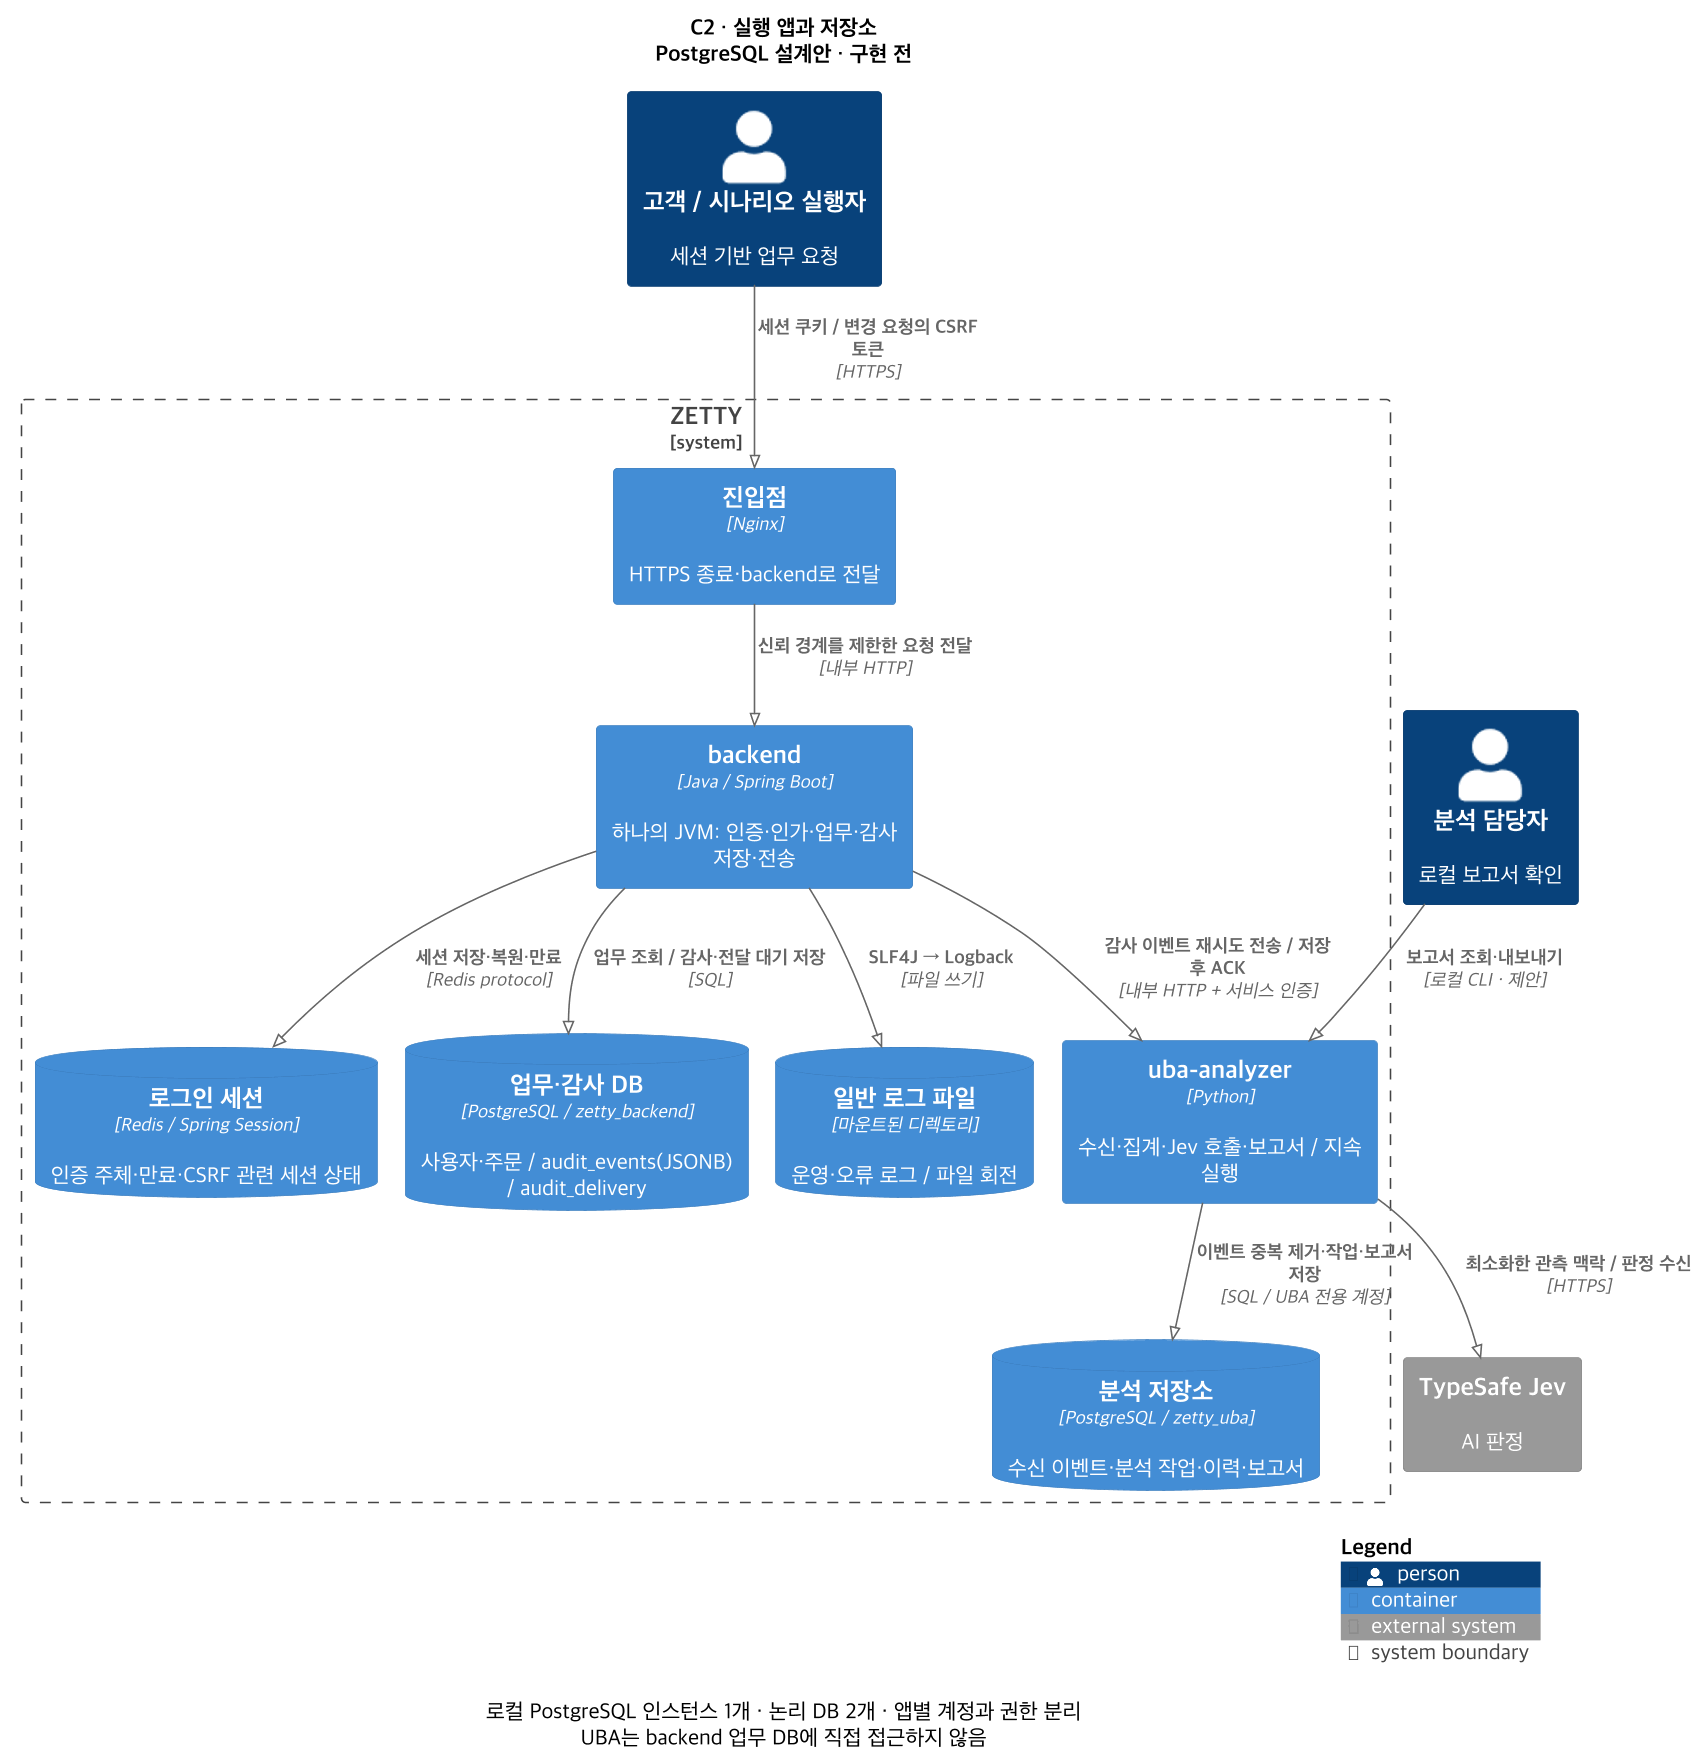

The diagram above was rendered by PlantUML. Its source (embedded in the PNG):
@startuml
!pragma layout smetana
skinparam defaultFontName "Apple SD Gothic Neo"
skinparam defaultFontSize 14
skinparam backgroundColor #FFFFFF
skinparam shadowing false
skinparam dpi 150
!include <C4/C4_Container>
LAYOUT_TOP_DOWN()
title C2 · 실행 앱과 저장소\nPostgreSQL 설계안 · 구현 전

Person(user, "고객 / 시나리오 실행자", "세션 기반 업무 요청")
Person(analyst, "분석 담당자", "로컬 보고서 확인")
System_Ext(jev, "TypeSafe Jev", "AI 판정")
System_Boundary(z, "ZETTY") {
 Container(nginx, "진입점", "Nginx", "HTTPS 종료·backend로 전달")
 Container(backend, "backend", "Java / Spring Boot", "하나의 JVM: 인증·인가·업무·감사 저장·전송")
 ContainerDb(redis, "로그인 세션", "Redis / Spring Session", "인증 주체·만료·CSRF 관련 세션 상태")
 ContainerDb(db, "업무·감사 DB", "PostgreSQL / zetty_backend", "사용자·주문 / audit_events(JSONB) / audit_delivery")
 ContainerDb(logs, "일반 로그 파일", "마운트된 디렉토리", "운영·오류 로그 / 파일 회전")
 Container(uba, "uba-analyzer", "Python", "수신·집계·Jev 호출·보고서 / 지속 실행")
 ContainerDb(store, "분석 저장소", "PostgreSQL / zetty_uba", "수신 이벤트·분석 작업·이력·보고서")
}
Rel(user, nginx, "세션 쿠키 / 변경 요청의 CSRF 토큰", "HTTPS")
Rel(nginx, backend, "신뢰 경계를 제한한 요청 전달", "내부 HTTP")
Rel(backend, redis, "세션 저장·복원·만료", "Redis protocol")
Rel(backend, db, "업무 조회 / 감사·전달 대기 저장", "SQL")
Rel(backend, logs, "SLF4J → Logback", "파일 쓰기")
Rel(backend, uba, "감사 이벤트 재시도 전송 / 저장 후 ACK", "내부 HTTP + 서비스 인증")
Rel(uba, store, "이벤트 중복 제거·작업·보고서 저장", "SQL / UBA 전용 계정")
Rel(uba, jev, "최소화한 관측 맥락 / 판정 수신", "HTTPS")
Rel(analyst, uba, "보고서 조회·내보내기", "로컬 CLI · 제안")

caption 로컬 PostgreSQL 인스턴스 1개 · 논리 DB 2개 · 앱별 계정과 권한 분리\nUBA는 backend 업무 DB에 직접 접근하지 않음
SHOW_LEGEND()
@enduml